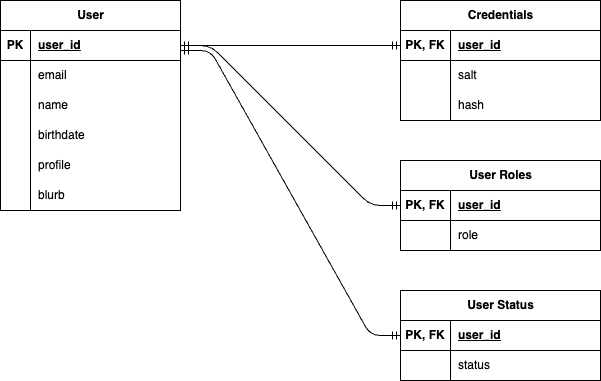

The diagram above was exported from draw.io. Its source (the exported page's mxGraphModel, read from the mxfile embedded in the PNG):
<mxGraphModel dx="532" dy="407" grid="1" gridSize="10" guides="1" tooltips="1" connect="1" arrows="1" fold="1" page="1" pageScale="1" pageWidth="850" pageHeight="1100" math="0" shadow="0">
  <root>
    <mxCell id="0" />
    <mxCell id="1" parent="0" />
    <mxCell id="26" value="User" style="shape=table;startSize=30;container=1;collapsible=1;childLayout=tableLayout;fixedRows=1;rowLines=0;fontStyle=1;align=center;resizeLast=1;html=1;" parent="1" vertex="1">
      <mxGeometry x="40" y="40" width="180" height="210" as="geometry" />
    </mxCell>
    <mxCell id="27" value="" style="shape=tableRow;horizontal=0;startSize=0;swimlaneHead=0;swimlaneBody=0;fillColor=none;collapsible=0;dropTarget=0;points=[[0,0.5],[1,0.5]];portConstraint=eastwest;top=0;left=0;right=0;bottom=1;" parent="26" vertex="1">
      <mxGeometry y="30" width="180" height="30" as="geometry" />
    </mxCell>
    <mxCell id="28" value="PK" style="shape=partialRectangle;connectable=0;fillColor=none;top=0;left=0;bottom=0;right=0;fontStyle=1;overflow=hidden;whiteSpace=wrap;html=1;" parent="27" vertex="1">
      <mxGeometry width="30" height="30" as="geometry">
        <mxRectangle width="30" height="30" as="alternateBounds" />
      </mxGeometry>
    </mxCell>
    <mxCell id="29" value="user_id" style="shape=partialRectangle;connectable=0;fillColor=none;top=0;left=0;bottom=0;right=0;align=left;spacingLeft=6;fontStyle=5;overflow=hidden;whiteSpace=wrap;html=1;" parent="27" vertex="1">
      <mxGeometry x="30" width="150" height="30" as="geometry">
        <mxRectangle width="150" height="30" as="alternateBounds" />
      </mxGeometry>
    </mxCell>
    <mxCell id="30" value="" style="shape=tableRow;horizontal=0;startSize=0;swimlaneHead=0;swimlaneBody=0;fillColor=none;collapsible=0;dropTarget=0;points=[[0,0.5],[1,0.5]];portConstraint=eastwest;top=0;left=0;right=0;bottom=0;" parent="26" vertex="1">
      <mxGeometry y="60" width="180" height="30" as="geometry" />
    </mxCell>
    <mxCell id="31" value="" style="shape=partialRectangle;connectable=0;fillColor=none;top=0;left=0;bottom=0;right=0;editable=1;overflow=hidden;whiteSpace=wrap;html=1;" parent="30" vertex="1">
      <mxGeometry width="30" height="30" as="geometry">
        <mxRectangle width="30" height="30" as="alternateBounds" />
      </mxGeometry>
    </mxCell>
    <mxCell id="32" value="email" style="shape=partialRectangle;connectable=0;fillColor=none;top=0;left=0;bottom=0;right=0;align=left;spacingLeft=6;overflow=hidden;whiteSpace=wrap;html=1;" parent="30" vertex="1">
      <mxGeometry x="30" width="150" height="30" as="geometry">
        <mxRectangle width="150" height="30" as="alternateBounds" />
      </mxGeometry>
    </mxCell>
    <mxCell id="33" value="" style="shape=tableRow;horizontal=0;startSize=0;swimlaneHead=0;swimlaneBody=0;fillColor=none;collapsible=0;dropTarget=0;points=[[0,0.5],[1,0.5]];portConstraint=eastwest;top=0;left=0;right=0;bottom=0;" parent="26" vertex="1">
      <mxGeometry y="90" width="180" height="30" as="geometry" />
    </mxCell>
    <mxCell id="34" value="" style="shape=partialRectangle;connectable=0;fillColor=none;top=0;left=0;bottom=0;right=0;editable=1;overflow=hidden;whiteSpace=wrap;html=1;" parent="33" vertex="1">
      <mxGeometry width="30" height="30" as="geometry">
        <mxRectangle width="30" height="30" as="alternateBounds" />
      </mxGeometry>
    </mxCell>
    <mxCell id="35" value="name" style="shape=partialRectangle;connectable=0;fillColor=none;top=0;left=0;bottom=0;right=0;align=left;spacingLeft=6;overflow=hidden;whiteSpace=wrap;html=1;" parent="33" vertex="1">
      <mxGeometry x="30" width="150" height="30" as="geometry">
        <mxRectangle width="150" height="30" as="alternateBounds" />
      </mxGeometry>
    </mxCell>
    <mxCell id="36" value="" style="shape=tableRow;horizontal=0;startSize=0;swimlaneHead=0;swimlaneBody=0;fillColor=none;collapsible=0;dropTarget=0;points=[[0,0.5],[1,0.5]];portConstraint=eastwest;top=0;left=0;right=0;bottom=0;" parent="26" vertex="1">
      <mxGeometry y="120" width="180" height="30" as="geometry" />
    </mxCell>
    <mxCell id="37" value="" style="shape=partialRectangle;connectable=0;fillColor=none;top=0;left=0;bottom=0;right=0;editable=1;overflow=hidden;whiteSpace=wrap;html=1;" parent="36" vertex="1">
      <mxGeometry width="30" height="30" as="geometry">
        <mxRectangle width="30" height="30" as="alternateBounds" />
      </mxGeometry>
    </mxCell>
    <mxCell id="38" value="birthdate" style="shape=partialRectangle;connectable=0;fillColor=none;top=0;left=0;bottom=0;right=0;align=left;spacingLeft=6;overflow=hidden;whiteSpace=wrap;html=1;" parent="36" vertex="1">
      <mxGeometry x="30" width="150" height="30" as="geometry">
        <mxRectangle width="150" height="30" as="alternateBounds" />
      </mxGeometry>
    </mxCell>
    <mxCell id="39" style="shape=tableRow;horizontal=0;startSize=0;swimlaneHead=0;swimlaneBody=0;fillColor=none;collapsible=0;dropTarget=0;points=[[0,0.5],[1,0.5]];portConstraint=eastwest;top=0;left=0;right=0;bottom=0;" parent="26" vertex="1">
      <mxGeometry y="150" width="180" height="30" as="geometry" />
    </mxCell>
    <mxCell id="40" style="shape=partialRectangle;connectable=0;fillColor=none;top=0;left=0;bottom=0;right=0;editable=1;overflow=hidden;whiteSpace=wrap;html=1;" parent="39" vertex="1">
      <mxGeometry width="30" height="30" as="geometry">
        <mxRectangle width="30" height="30" as="alternateBounds" />
      </mxGeometry>
    </mxCell>
    <mxCell id="41" value="profile" style="shape=partialRectangle;connectable=0;fillColor=none;top=0;left=0;bottom=0;right=0;align=left;spacingLeft=6;overflow=hidden;whiteSpace=wrap;html=1;" parent="39" vertex="1">
      <mxGeometry x="30" width="150" height="30" as="geometry">
        <mxRectangle width="150" height="30" as="alternateBounds" />
      </mxGeometry>
    </mxCell>
    <mxCell id="42" style="shape=tableRow;horizontal=0;startSize=0;swimlaneHead=0;swimlaneBody=0;fillColor=none;collapsible=0;dropTarget=0;points=[[0,0.5],[1,0.5]];portConstraint=eastwest;top=0;left=0;right=0;bottom=0;" parent="26" vertex="1">
      <mxGeometry y="180" width="180" height="30" as="geometry" />
    </mxCell>
    <mxCell id="43" style="shape=partialRectangle;connectable=0;fillColor=none;top=0;left=0;bottom=0;right=0;editable=1;overflow=hidden;whiteSpace=wrap;html=1;" parent="42" vertex="1">
      <mxGeometry width="30" height="30" as="geometry">
        <mxRectangle width="30" height="30" as="alternateBounds" />
      </mxGeometry>
    </mxCell>
    <mxCell id="44" value="blurb" style="shape=partialRectangle;connectable=0;fillColor=none;top=0;left=0;bottom=0;right=0;align=left;spacingLeft=6;overflow=hidden;whiteSpace=wrap;html=1;" parent="42" vertex="1">
      <mxGeometry x="30" width="150" height="30" as="geometry">
        <mxRectangle width="150" height="30" as="alternateBounds" />
      </mxGeometry>
    </mxCell>
    <mxCell id="58" value="Credentials" style="shape=table;startSize=30;container=1;collapsible=1;childLayout=tableLayout;fixedRows=1;rowLines=0;fontStyle=1;align=center;resizeLast=1;html=1;" parent="1" vertex="1">
      <mxGeometry x="440" y="40" width="200" height="120" as="geometry" />
    </mxCell>
    <mxCell id="59" value="" style="shape=tableRow;horizontal=0;startSize=0;swimlaneHead=0;swimlaneBody=0;fillColor=none;collapsible=0;dropTarget=0;points=[[0,0.5],[1,0.5]];portConstraint=eastwest;top=0;left=0;right=0;bottom=1;" parent="58" vertex="1">
      <mxGeometry y="30" width="200" height="30" as="geometry" />
    </mxCell>
    <mxCell id="60" value="PK, FK" style="shape=partialRectangle;connectable=0;fillColor=none;top=0;left=0;bottom=0;right=0;fontStyle=1;overflow=hidden;whiteSpace=wrap;html=1;" parent="59" vertex="1">
      <mxGeometry width="50" height="30" as="geometry">
        <mxRectangle width="50" height="30" as="alternateBounds" />
      </mxGeometry>
    </mxCell>
    <mxCell id="61" value="user_id" style="shape=partialRectangle;connectable=0;fillColor=none;top=0;left=0;bottom=0;right=0;align=left;spacingLeft=6;fontStyle=5;overflow=hidden;whiteSpace=wrap;html=1;" parent="59" vertex="1">
      <mxGeometry x="50" width="150" height="30" as="geometry">
        <mxRectangle width="150" height="30" as="alternateBounds" />
      </mxGeometry>
    </mxCell>
    <mxCell id="62" value="" style="shape=tableRow;horizontal=0;startSize=0;swimlaneHead=0;swimlaneBody=0;fillColor=none;collapsible=0;dropTarget=0;points=[[0,0.5],[1,0.5]];portConstraint=eastwest;top=0;left=0;right=0;bottom=0;" parent="58" vertex="1">
      <mxGeometry y="60" width="200" height="30" as="geometry" />
    </mxCell>
    <mxCell id="63" value="" style="shape=partialRectangle;connectable=0;fillColor=none;top=0;left=0;bottom=0;right=0;editable=1;overflow=hidden;whiteSpace=wrap;html=1;" parent="62" vertex="1">
      <mxGeometry width="50" height="30" as="geometry">
        <mxRectangle width="50" height="30" as="alternateBounds" />
      </mxGeometry>
    </mxCell>
    <mxCell id="64" value="salt" style="shape=partialRectangle;connectable=0;fillColor=none;top=0;left=0;bottom=0;right=0;align=left;spacingLeft=6;overflow=hidden;whiteSpace=wrap;html=1;" parent="62" vertex="1">
      <mxGeometry x="50" width="150" height="30" as="geometry">
        <mxRectangle width="150" height="30" as="alternateBounds" />
      </mxGeometry>
    </mxCell>
    <mxCell id="65" value="" style="shape=tableRow;horizontal=0;startSize=0;swimlaneHead=0;swimlaneBody=0;fillColor=none;collapsible=0;dropTarget=0;points=[[0,0.5],[1,0.5]];portConstraint=eastwest;top=0;left=0;right=0;bottom=0;" parent="58" vertex="1">
      <mxGeometry y="90" width="200" height="30" as="geometry" />
    </mxCell>
    <mxCell id="66" value="" style="shape=partialRectangle;connectable=0;fillColor=none;top=0;left=0;bottom=0;right=0;editable=1;overflow=hidden;whiteSpace=wrap;html=1;" parent="65" vertex="1">
      <mxGeometry width="50" height="30" as="geometry">
        <mxRectangle width="50" height="30" as="alternateBounds" />
      </mxGeometry>
    </mxCell>
    <mxCell id="67" value="hash" style="shape=partialRectangle;connectable=0;fillColor=none;top=0;left=0;bottom=0;right=0;align=left;spacingLeft=6;overflow=hidden;whiteSpace=wrap;html=1;" parent="65" vertex="1">
      <mxGeometry x="50" width="150" height="30" as="geometry">
        <mxRectangle width="150" height="30" as="alternateBounds" />
      </mxGeometry>
    </mxCell>
    <mxCell id="71" value="" style="edgeStyle=entityRelationEdgeStyle;fontSize=12;html=1;endArrow=ERmandOne;startArrow=ERmandOne;entryX=0;entryY=0.5;entryDx=0;entryDy=0;exitX=1;exitY=0.5;exitDx=0;exitDy=0;" parent="1" source="27" target="59" edge="1">
      <mxGeometry width="100" height="100" relative="1" as="geometry">
        <mxPoint x="250" y="170" as="sourcePoint" />
        <mxPoint x="350" y="70" as="targetPoint" />
      </mxGeometry>
    </mxCell>
    <mxCell id="72" value="User Roles" style="shape=table;startSize=30;container=1;collapsible=1;childLayout=tableLayout;fixedRows=1;rowLines=0;fontStyle=1;align=center;resizeLast=1;html=1;" parent="1" vertex="1">
      <mxGeometry x="440" y="200" width="200" height="90" as="geometry" />
    </mxCell>
    <mxCell id="73" value="" style="shape=tableRow;horizontal=0;startSize=0;swimlaneHead=0;swimlaneBody=0;fillColor=none;collapsible=0;dropTarget=0;points=[[0,0.5],[1,0.5]];portConstraint=eastwest;top=0;left=0;right=0;bottom=1;" parent="72" vertex="1">
      <mxGeometry y="30" width="200" height="30" as="geometry" />
    </mxCell>
    <mxCell id="74" value="PK, FK" style="shape=partialRectangle;connectable=0;fillColor=none;top=0;left=0;bottom=0;right=0;fontStyle=1;overflow=hidden;whiteSpace=wrap;html=1;" parent="73" vertex="1">
      <mxGeometry width="50" height="30" as="geometry">
        <mxRectangle width="50" height="30" as="alternateBounds" />
      </mxGeometry>
    </mxCell>
    <mxCell id="75" value="user_id" style="shape=partialRectangle;connectable=0;fillColor=none;top=0;left=0;bottom=0;right=0;align=left;spacingLeft=6;fontStyle=5;overflow=hidden;whiteSpace=wrap;html=1;" parent="73" vertex="1">
      <mxGeometry x="50" width="150" height="30" as="geometry">
        <mxRectangle width="150" height="30" as="alternateBounds" />
      </mxGeometry>
    </mxCell>
    <mxCell id="76" value="" style="shape=tableRow;horizontal=0;startSize=0;swimlaneHead=0;swimlaneBody=0;fillColor=none;collapsible=0;dropTarget=0;points=[[0,0.5],[1,0.5]];portConstraint=eastwest;top=0;left=0;right=0;bottom=0;" parent="72" vertex="1">
      <mxGeometry y="60" width="200" height="30" as="geometry" />
    </mxCell>
    <mxCell id="77" value="" style="shape=partialRectangle;connectable=0;fillColor=none;top=0;left=0;bottom=0;right=0;editable=1;overflow=hidden;whiteSpace=wrap;html=1;" parent="76" vertex="1">
      <mxGeometry width="50" height="30" as="geometry">
        <mxRectangle width="50" height="30" as="alternateBounds" />
      </mxGeometry>
    </mxCell>
    <mxCell id="78" value="role" style="shape=partialRectangle;connectable=0;fillColor=none;top=0;left=0;bottom=0;right=0;align=left;spacingLeft=6;overflow=hidden;whiteSpace=wrap;html=1;" parent="76" vertex="1">
      <mxGeometry x="50" width="150" height="30" as="geometry">
        <mxRectangle width="150" height="30" as="alternateBounds" />
      </mxGeometry>
    </mxCell>
    <mxCell id="98" value="User Status" style="shape=table;startSize=30;container=1;collapsible=1;childLayout=tableLayout;fixedRows=1;rowLines=0;fontStyle=1;align=center;resizeLast=1;html=1;" parent="1" vertex="1">
      <mxGeometry x="440" y="330" width="200" height="90" as="geometry" />
    </mxCell>
    <mxCell id="99" value="" style="shape=tableRow;horizontal=0;startSize=0;swimlaneHead=0;swimlaneBody=0;fillColor=none;collapsible=0;dropTarget=0;points=[[0,0.5],[1,0.5]];portConstraint=eastwest;top=0;left=0;right=0;bottom=1;" parent="98" vertex="1">
      <mxGeometry y="30" width="200" height="30" as="geometry" />
    </mxCell>
    <mxCell id="100" value="PK, FK" style="shape=partialRectangle;connectable=0;fillColor=none;top=0;left=0;bottom=0;right=0;fontStyle=1;overflow=hidden;whiteSpace=wrap;html=1;" parent="99" vertex="1">
      <mxGeometry width="50" height="30" as="geometry">
        <mxRectangle width="50" height="30" as="alternateBounds" />
      </mxGeometry>
    </mxCell>
    <mxCell id="101" value="user_id" style="shape=partialRectangle;connectable=0;fillColor=none;top=0;left=0;bottom=0;right=0;align=left;spacingLeft=6;fontStyle=5;overflow=hidden;whiteSpace=wrap;html=1;" parent="99" vertex="1">
      <mxGeometry x="50" width="150" height="30" as="geometry">
        <mxRectangle width="150" height="30" as="alternateBounds" />
      </mxGeometry>
    </mxCell>
    <mxCell id="102" value="" style="shape=tableRow;horizontal=0;startSize=0;swimlaneHead=0;swimlaneBody=0;fillColor=none;collapsible=0;dropTarget=0;points=[[0,0.5],[1,0.5]];portConstraint=eastwest;top=0;left=0;right=0;bottom=0;" parent="98" vertex="1">
      <mxGeometry y="60" width="200" height="30" as="geometry" />
    </mxCell>
    <mxCell id="103" value="" style="shape=partialRectangle;connectable=0;fillColor=none;top=0;left=0;bottom=0;right=0;editable=1;overflow=hidden;whiteSpace=wrap;html=1;" parent="102" vertex="1">
      <mxGeometry width="50" height="30" as="geometry">
        <mxRectangle width="50" height="30" as="alternateBounds" />
      </mxGeometry>
    </mxCell>
    <mxCell id="104" value="status" style="shape=partialRectangle;connectable=0;fillColor=none;top=0;left=0;bottom=0;right=0;align=left;spacingLeft=6;overflow=hidden;whiteSpace=wrap;html=1;" parent="102" vertex="1">
      <mxGeometry x="50" width="150" height="30" as="geometry">
        <mxRectangle width="150" height="30" as="alternateBounds" />
      </mxGeometry>
    </mxCell>
    <mxCell id="111" value="" style="edgeStyle=entityRelationEdgeStyle;fontSize=12;html=1;endArrow=ERmandOne;startArrow=ERmandOne;entryX=0;entryY=0.5;entryDx=0;entryDy=0;exitX=1;exitY=0.5;exitDx=0;exitDy=0;" parent="1" source="27" target="73" edge="1">
      <mxGeometry width="100" height="100" relative="1" as="geometry">
        <mxPoint x="310" y="270" as="sourcePoint" />
        <mxPoint x="410" y="170" as="targetPoint" />
        <Array as="points">
          <mxPoint x="270" y="150" />
          <mxPoint x="240" y="130" />
        </Array>
      </mxGeometry>
    </mxCell>
    <mxCell id="112" value="" style="edgeStyle=entityRelationEdgeStyle;fontSize=12;html=1;endArrow=ERmandOne;startArrow=ERmandOne;entryX=0;entryY=0.5;entryDx=0;entryDy=0;" parent="1" target="99" edge="1">
      <mxGeometry width="100" height="100" relative="1" as="geometry">
        <mxPoint x="220" y="90" as="sourcePoint" />
        <mxPoint x="450" y="255" as="targetPoint" />
        <Array as="points">
          <mxPoint x="280" y="160" />
          <mxPoint x="250" y="140" />
        </Array>
      </mxGeometry>
    </mxCell>
  </root>
</mxGraphModel>